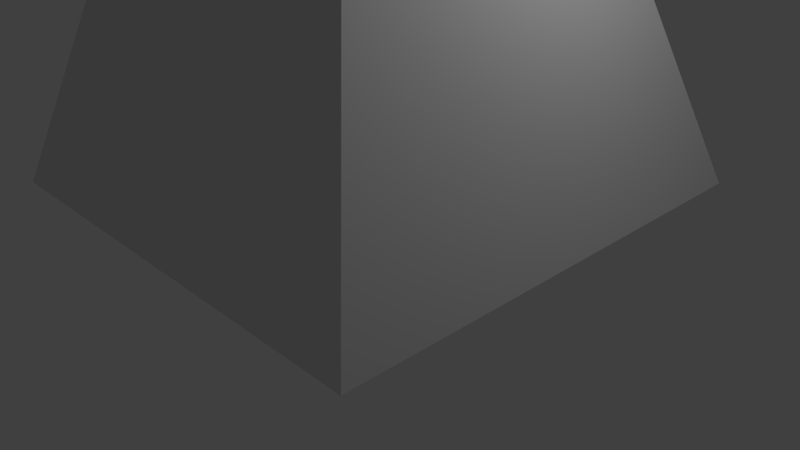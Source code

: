 # Source: tree0.blend  (saved by Blender 2.69.0; exported with 4.5.12 LTS)
import bpy
from mathutils import Matrix  # noqa: F401  (used for matrix-valued properties, if any)

bpy.ops.wm.read_factory_settings(use_empty=True)
scene = bpy.context.scene
scene.name = 'Scene'

# ---- collections
col_collection_1 = bpy.data.collections.new('Collection 1'); scene.collection.children.link(col_collection_1)

# ---- world
world_world = bpy.data.worlds.new('World'); scene.world = world_world
world_world.color = (0.05088, 0.05088, 0.05088)
world_world.use_sun_shadow = False
world_world.sun_shadow_jitter_overblur = 0.0
world_world.cycles.sampling_method = 'MANUAL'
world_world.cycles.sample_map_resolution = 256

# ---- cameras
cam_camera = bpy.data.cameras.new('Camera')
cam_camera.clip_end = 100.0
cam_camera.lens = 35.0
cam_camera.sensor_width = 32.0
cam_camera.sensor_height = 18.0
cam_camera.ortho_scale = 7.314
cam_camera.dof.focus_distance = 0.0
cam_camera.dof.aperture_fstop = 128.0

# ---- lights
light_lamp = bpy.data.lights.new('Lamp', 'POINT')
light_lamp.transmission_factor = 0.0
light_lamp.cutoff_distance = 30.0
light_lamp.energy = 100.0
light_lamp.shadow_buffer_clip_start = 1.001
light_lamp.shadow_soft_size = 0.1
light_lamp.shadow_maximum_resolution = 0.006
light_lamp.use_absolute_resolution = True
light_lamp.cycles.use_multiple_importance_sampling = False

# ---- meshes
me_cube_001 = bpy.data.meshes.new('Cube.001')
me_cube_001.from_pydata([(-1.0, -1.0, 0.0), (-1.0, 1.0, 0.0), (1.0, 1.0, 0.0), (1.0, -1.0, 0.0), (-3.0, -3.0, 1.0), (-3.0, 3.0, 1.0), (3.0, 3.0, 1.0), (3.0, -3.0, 1.0), (0.0, 0.0, 10.0), (0.0, 0.0, 10.0), (0.0, 0.0, 10.0), (0.0, 0.0, 10.0)], [], [(4, 5, 1, 0), (5, 6, 2, 1), (6, 7, 3, 2), (7, 4, 0, 3), (0, 1, 2, 3), (4, 7, 11, 8), (11, 10, 9, 8), (7, 6, 10, 11), (6, 5, 9, 10), (5, 4, 8, 9)])
me_cube_001.use_remesh_preserve_volume = False
me_cube_001.use_remesh_preserve_attributes = False
me_cube_001.use_mirror_vertex_groups = False
me_cube_001.update()

# ---- objects
ob_cube = bpy.data.objects.new('Cube', me_cube_001)
ob_lamp = bpy.data.objects.new('Lamp', light_lamp)
ob_camera = bpy.data.objects.new('Camera', cam_camera)

# ---- transforms, parenting, visibility, modifiers, constraints
ob_cube.location = (0.0, 0.0, 0.0)
ob_cube.lineart.crease_threshold = 0.0
ob_lamp.location = (4.076, 1.005, 5.904)
ob_lamp.rotation_euler = (0.6503, 0.05522, 1.866)
ob_lamp.lock_rotations_4d = False
ob_lamp.empty_display_type = 'ARROWS'
ob_lamp.color = (0.0, 0.0, 0.0, 0.0)
ob_lamp.lineart.crease_threshold = 0.0
ob_camera.location = (7.481, -6.508, 5.344)
ob_camera.rotation_euler = (1.109, 0.01082, 0.8149)
ob_camera.lock_rotations_4d = False
ob_camera.empty_display_type = 'ARROWS'
ob_camera.color = (0.0, 0.0, 0.0, 0.0)
ob_camera.display_type = 'WIRE'
ob_camera.lineart.crease_threshold = 0.0

# ---- collection membership
col_collection_1.objects.link(ob_cube)
col_collection_1.objects.link(ob_lamp)
col_collection_1.objects.link(ob_camera)

# ---- scene / render settings (as saved in the file)
scene.camera = ob_camera
scene.frame_start = 1; scene.frame_end = 250; scene.frame_set(1)
scene.render.engine = 'BLENDER_EEVEE_NEXT'
scene.render.image_settings.color_mode = 'RGB'
scene.render.image_settings.compression = 90
scene.render.resolution_percentage = 50
scene.render.dither_intensity = 0.0
scene.render.bake_margin = 2
scene.cycles.use_denoising = False
scene.cycles.samples = 10
scene.cycles.sampling_pattern = 'TABULATED_SOBOL'
scene.cycles.light_sampling_threshold = 0.0
scene.cycles.use_adaptive_sampling = False
scene.cycles.use_light_tree = False
scene.cycles.blur_glossy = 0.0
scene.cycles.volume_bounces = 1
scene.cycles.pixel_filter_type = 'GAUSSIAN'
scene.cycles.sample_clamp_indirect = 0.0
scene.view_settings.view_transform = 'Standard'
bpy.context.view_layer.update()
